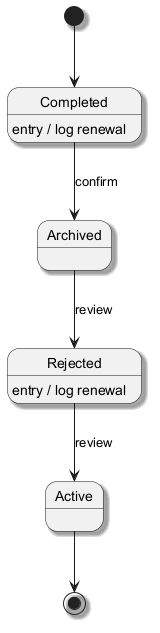

The diagram above was rendered by PlantUML. Its source (embedded in the PNG):
@startuml
skinparam backgroundColor #FFFFFF
skinparam classBackgroundColor #F1F8E9
skinparam classBorderColor #33691E
skinparam shadowing true
[*] --> Completed
Completed --> Archived : confirm
Completed : entry / log renewal
Archived --> Rejected : review
Rejected --> Active : review
Rejected : entry / log renewal
Active --> [*]
@enduml